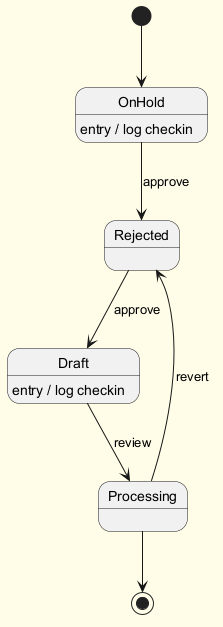

The diagram above was rendered by PlantUML. Its source (embedded in the PNG):
@startuml
skinparam backgroundColor #FFFDE7
skinparam classBackgroundColor #FFF9C4
skinparam classBorderColor #F57F17
[*] --> OnHold
OnHold --> Rejected : approve
OnHold : entry / log checkin
Rejected --> Draft : approve
Draft --> Processing : review
Draft : entry / log checkin
Processing --> Rejected : revert
Processing --> [*]
@enduml